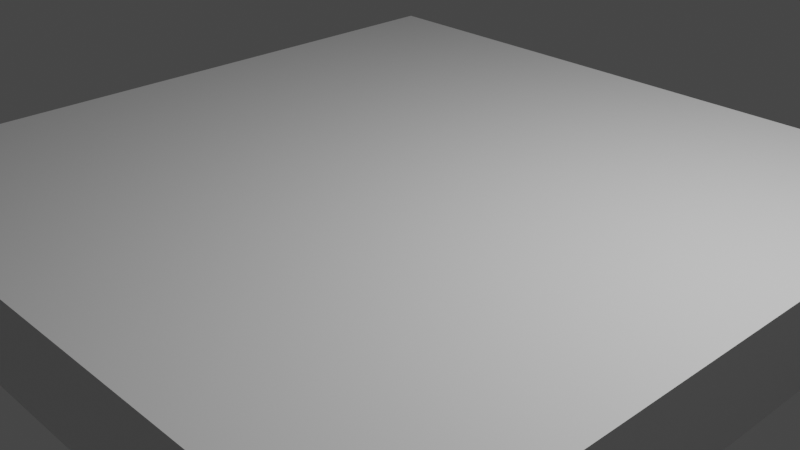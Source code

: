 # Source: untitled.blend  (saved by Blender 2.92.15; exported with 4.5.12 LTS)
import bpy
from mathutils import Matrix  # noqa: F401  (used for matrix-valued properties, if any)

bpy.ops.wm.read_factory_settings(use_empty=True)
scene = bpy.context.scene
scene.name = 'Scene'

# ---- collections
col_collection = bpy.data.collections.new('Collection'); scene.collection.children.link(col_collection)

# ---- materials (node trees are filled in below, after node groups)
mat_material = bpy.data.materials.new('Material')
mat_material.alpha_threshold = 0.0
mat_material.use_transparent_shadow = False
mat_material.line_color = (0.0, 0.0, 0.0, 1.0)

# ---- material node trees
mat_material.use_nodes = True; mat_material.node_tree.nodes.clear()
_N = mat_material.node_tree.nodes; _L = mat_material.node_tree.links
n0 = _N.new('ShaderNodeOutputMaterial'); n0.name = 'Material Output'; n0.location = (300, 300)
n1 = _N.new('ShaderNodeBsdfPrincipled'); n1.name = 'Principled BSDF'; n1.location = (10, 300)
n1.distribution = 'GGX'
n1.subsurface_method = 'BURLEY'
n1.inputs[2].default_value = 0.4
n1.inputs[3].default_value = 1.45
n1.inputs[27].default_value = (0.0, 0.0, 0.0, 1.0)
n1.inputs[28].default_value = 1.0
_L.new(n1.outputs[0], n0.inputs[0])
n0.is_active_output = True

# ---- world
world_world = bpy.data.worlds.new('World'); scene.world = world_world
world_world.use_nodes = True; world_world.node_tree.nodes.clear()
_N = world_world.node_tree.nodes; _L = world_world.node_tree.links
n0 = _N.new('ShaderNodeOutputWorld'); n0.name = 'World Output'; n0.location = (300, 300)
n1 = _N.new('ShaderNodeBackground'); n1.name = 'Background'; n1.location = (10, 300)
n1.inputs[0].default_value = (0.05088, 0.05088, 0.05088, 1.0)
_L.new(n1.outputs[0], n0.inputs[0])
n0.is_active_output = True
world_world.color = (0.05088, 0.05088, 0.05088)
world_world.use_sun_shadow = False
world_world.sun_shadow_jitter_overblur = 0.0

# ---- cameras
cam_camera = bpy.data.cameras.new('Camera')
cam_camera.clip_end = 100.0
cam_camera.ortho_scale = 7.314

# ---- lights
light_light = bpy.data.lights.new('Light', 'POINT')
light_light.transmission_factor = 0.0
light_light.energy = 1000.0
light_light.shadow_soft_size = 0.1
light_light.shadow_maximum_resolution = 0.006
light_light.use_absolute_resolution = True

# ---- meshes
me_cube = bpy.data.meshes.new('Cube')
me_cube.from_pydata([(1.0, 1.0, 1.0), (1.0, 1.0, -1.0), (1.0, -1.0, 1.0), (1.0, -1.0, -1.0), (-1.0, 1.0, 1.0), (-1.0, 1.0, -1.0), (-1.0, -1.0, 1.0), (-1.0, -1.0, -1.0)], [], [(0, 4, 6, 2), (3, 2, 6, 7), (7, 6, 4, 5), (5, 1, 3, 7), (1, 0, 2, 3), (5, 4, 0, 1)])
_uv = me_cube.uv_layers.new(name='UVMap')
_uv.uv.foreach_set('vector', [0.625, 0.5, 0.875, 0.5, 0.875, 0.75, 0.625, 0.75, 0.375, 0.75, 0.625, 0.75, 0.625, 1.0, 0.375, 1.0, 0.375, 0.0, 0.625, 0.0, 0.625, 0.25, 0.375, 0.25, 0.125, 0.5, 0.375, 0.5, 0.375, 0.75, 0.125, 0.75, 0.375, 0.5, 0.625, 0.5, 0.625, 0.75, 0.375, 0.75, 0.375, 0.25, 0.625, 0.25, 0.625, 0.5, 0.375, 0.5])
me_cube.materials.append(mat_material)
me_cube.use_remesh_preserve_volume = False
me_cube.use_remesh_preserve_attributes = False
me_cube.use_mirror_vertex_groups = False
me_cube.update()

# ---- objects
ob_cube = bpy.data.objects.new('Cube', me_cube)
ob_light = bpy.data.objects.new('Light', light_light)
ob_camera = bpy.data.objects.new('Camera', cam_camera)

# ---- transforms, parenting, visibility, modifiers, constraints
ob_cube.location = (0.0, 0.0, 0.0)
ob_cube.scale = (4.0, 4.0, 0.5)
ob_cube.lock_rotations_4d = False
ob_cube.empty_display_type = 'ARROWS'
ob_cube.lineart.crease_threshold = 0.0
ob_light.location = (4.076, 1.005, 5.904)
ob_light.rotation_euler = (0.6503, 0.05522, 1.866)
ob_light.lock_rotations_4d = False
ob_light.empty_display_type = 'ARROWS'
ob_light.color = (0.0, 0.0, 0.0, 0.0)
ob_light.lineart.crease_threshold = 0.0
ob_camera.location = (7.359, -6.926, 4.958)
ob_camera.rotation_euler = (1.109, 0.0, 0.8149)
ob_camera.lock_rotations_4d = False
ob_camera.empty_display_type = 'ARROWS'
ob_camera.color = (0.0, 0.0, 0.0, 0.0)
ob_camera.display_type = 'WIRE'
ob_camera.lineart.crease_threshold = 0.0

# ---- collection membership
col_collection.objects.link(ob_cube)
col_collection.objects.link(ob_light)
col_collection.objects.link(ob_camera)

# ---- scene / render settings (as saved in the file)
scene.camera = ob_camera
scene.frame_start = 1; scene.frame_end = 250; scene.frame_set(1)
scene.render.engine = 'BLENDER_EEVEE_NEXT'
scene.cycles.use_denoising = False
scene.cycles.samples = 128
scene.cycles.sampling_pattern = 'TABULATED_SOBOL'
scene.cycles.use_adaptive_sampling = False
scene.cycles.use_light_tree = False
scene.view_settings.view_transform = 'Filmic'
bpy.context.view_layer.update()
